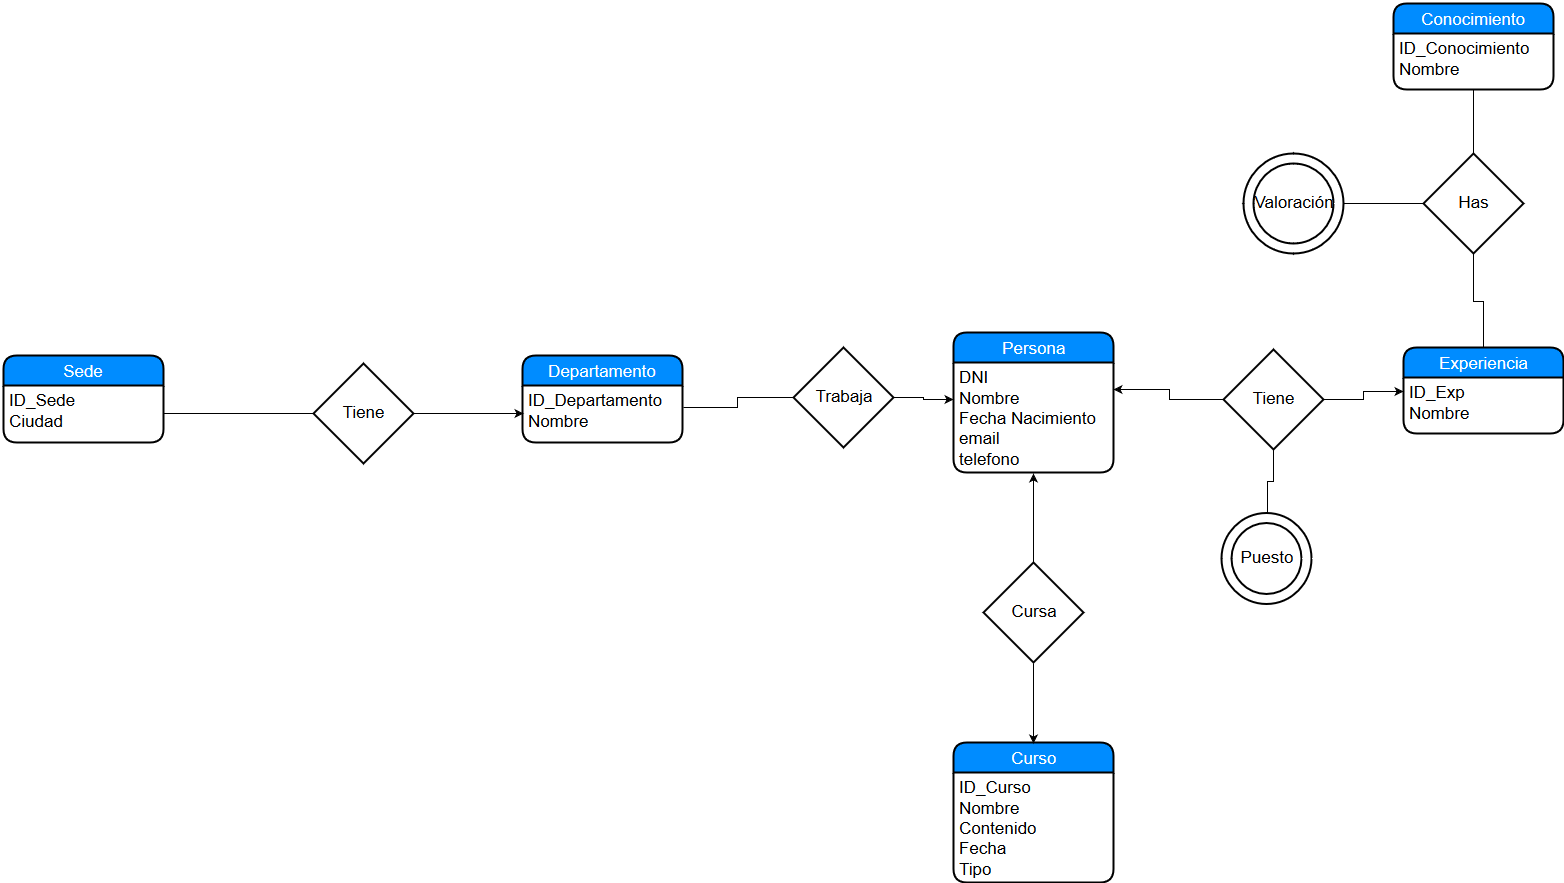

The diagram above was exported from draw.io. Its source (the exported page's mxGraphModel, read from the mxfile embedded in the PNG):
<mxGraphModel dx="2586" dy="920" grid="1" gridSize="10" guides="1" tooltips="1" connect="1" arrows="1" fold="1" page="1" pageScale="1" pageWidth="826" pageHeight="1169" background="#ffffff" math="0" shadow="0">
  <root>
    <mxCell id="0" />
    <mxCell id="1" parent="0" />
    <mxCell id="24" value="Departamento" style="swimlane;html=1;childLayout=stackLayout;horizontal=1;startSize=30;horizontalStack=0;fillColor=#008cff;fontColor=#FFFFFF;rounded=1;fontSize=17;fontStyle=0;strokeWidth=2;resizeParent=0;resizeLast=1;shadow=0;dashed=0;align=center;" vertex="1" parent="1">
      <mxGeometry x="-261" y="502" width="160" height="87" as="geometry" />
    </mxCell>
    <mxCell id="25" value="ID_Departamento&lt;br&gt;Nombre&lt;br&gt;" style="whiteSpace=wrap;html=1;align=left;strokeColor=none;fillColor=none;spacingLeft=4;fontSize=17;verticalAlign=top;resizable=0;rotatable=0;part=1;" vertex="1" parent="24">
      <mxGeometry y="30" width="160" height="57" as="geometry" />
    </mxCell>
    <mxCell id="26" value="Persona" style="swimlane;html=1;childLayout=stackLayout;horizontal=1;startSize=30;horizontalStack=0;fillColor=#008cff;fontColor=#FFFFFF;rounded=1;fontSize=17;fontStyle=0;strokeWidth=2;resizeParent=0;resizeLast=1;shadow=0;dashed=0;align=center;" vertex="1" parent="1">
      <mxGeometry x="170" y="479" width="160" height="140" as="geometry" />
    </mxCell>
    <mxCell id="27" value="DNI&lt;br&gt;Nombre&lt;br&gt;Fecha Nacimiento&lt;br&gt;email&lt;br&gt;telefono&lt;br&gt;&lt;br&gt;" style="whiteSpace=wrap;html=1;align=left;strokeColor=none;fillColor=none;spacingLeft=4;fontSize=17;verticalAlign=top;resizable=0;rotatable=0;part=1;" vertex="1" parent="26">
      <mxGeometry y="30" width="160" height="110" as="geometry" />
    </mxCell>
    <mxCell id="31" style="edgeStyle=orthogonalEdgeStyle;rounded=0;html=1;exitX=0;exitY=0.5;entryX=1;entryY=0.5;endArrow=none;endFill=0;jettySize=auto;orthogonalLoop=1;startArrow=none;startFill=0;" edge="1" parent="1" source="30" target="23">
      <mxGeometry relative="1" as="geometry" />
    </mxCell>
    <mxCell id="32" style="edgeStyle=orthogonalEdgeStyle;rounded=0;html=1;exitX=1;exitY=0.5;entryX=0;entryY=0.5;endArrow=classic;endFill=1;jettySize=auto;orthogonalLoop=1;" edge="1" parent="1" source="30" target="25">
      <mxGeometry relative="1" as="geometry" />
    </mxCell>
    <mxCell id="30" value="Tiene" style="shape=rhombus;strokeWidth=2;fontSize=17;perimeter=rhombusPerimeter;whiteSpace=wrap;html=1;align=center;" vertex="1" parent="1">
      <mxGeometry x="-470" y="510" width="100" height="100" as="geometry" />
    </mxCell>
    <mxCell id="36" style="edgeStyle=orthogonalEdgeStyle;rounded=0;html=1;exitX=1;exitY=0.5;entryX=0;entryY=0.34;entryPerimeter=0;startArrow=none;startFill=0;endArrow=classic;endFill=1;jettySize=auto;orthogonalLoop=1;" edge="1" parent="1" source="33" target="27">
      <mxGeometry relative="1" as="geometry" />
    </mxCell>
    <mxCell id="37" style="edgeStyle=orthogonalEdgeStyle;rounded=0;html=1;exitX=0;exitY=0.5;entryX=1.005;entryY=0.395;entryPerimeter=0;startArrow=none;startFill=0;endArrow=none;endFill=0;jettySize=auto;orthogonalLoop=1;" edge="1" parent="1" source="33" target="25">
      <mxGeometry relative="1" as="geometry" />
    </mxCell>
    <mxCell id="33" value="Trabaja" style="shape=rhombus;strokeWidth=2;fontSize=17;perimeter=rhombusPerimeter;whiteSpace=wrap;html=1;align=center;" vertex="1" parent="1">
      <mxGeometry x="10" y="494" width="100" height="100" as="geometry" />
    </mxCell>
    <mxCell id="22" value="Sede" style="swimlane;html=1;childLayout=stackLayout;horizontal=1;startSize=30;horizontalStack=0;fillColor=#008cff;fontColor=#FFFFFF;rounded=1;fontSize=17;fontStyle=0;strokeWidth=2;resizeParent=0;resizeLast=1;shadow=0;dashed=0;align=center;" vertex="1" parent="1">
      <mxGeometry x="-780" y="502" width="160" height="87" as="geometry" />
    </mxCell>
    <mxCell id="23" value="ID_Sede&lt;br&gt;Ciudad&lt;br&gt;" style="whiteSpace=wrap;html=1;align=left;strokeColor=none;fillColor=none;spacingLeft=4;fontSize=17;verticalAlign=top;resizable=0;rotatable=0;part=1;" vertex="1" parent="22">
      <mxGeometry y="30" width="160" height="57" as="geometry" />
    </mxCell>
    <mxCell id="39" value="Curso" style="swimlane;html=1;childLayout=stackLayout;horizontal=1;startSize=30;horizontalStack=0;fillColor=#008cff;fontColor=#FFFFFF;rounded=1;fontSize=17;fontStyle=0;strokeWidth=2;resizeParent=0;resizeLast=1;shadow=0;dashed=0;align=center;" vertex="1" parent="1">
      <mxGeometry x="170" y="889" width="160" height="140" as="geometry" />
    </mxCell>
    <mxCell id="40" value="ID_Curso&lt;br&gt;Nombre&lt;br&gt;Contenido&lt;br&gt;Fecha&lt;br&gt;Tipo&lt;br&gt;" style="whiteSpace=wrap;html=1;align=left;strokeColor=none;fillColor=none;spacingLeft=4;fontSize=17;verticalAlign=top;resizable=0;rotatable=0;part=1;" vertex="1" parent="39">
      <mxGeometry y="30" width="160" height="110" as="geometry" />
    </mxCell>
    <mxCell id="44" style="edgeStyle=orthogonalEdgeStyle;rounded=0;html=1;exitX=0.5;exitY=0;entryX=0.5;entryY=1;startArrow=none;startFill=0;endArrow=classic;endFill=1;jettySize=auto;orthogonalLoop=1;" edge="1" parent="1" source="43" target="27">
      <mxGeometry relative="1" as="geometry" />
    </mxCell>
    <mxCell id="45" style="edgeStyle=orthogonalEdgeStyle;rounded=0;html=1;exitX=0.5;exitY=1;entryX=0.5;entryY=0;startArrow=none;startFill=0;endArrow=classic;endFill=1;jettySize=auto;orthogonalLoop=1;" edge="1" parent="1" source="43" target="39">
      <mxGeometry relative="1" as="geometry" />
    </mxCell>
    <mxCell id="43" value="Cursa" style="shape=rhombus;strokeWidth=2;fontSize=17;perimeter=rhombusPerimeter;whiteSpace=wrap;html=1;align=center;" vertex="1" parent="1">
      <mxGeometry x="200" y="709" width="100" height="100" as="geometry" />
    </mxCell>
    <mxCell id="55" value="" style="edgeStyle=orthogonalEdgeStyle;rounded=0;html=1;startArrow=none;startFill=0;endArrow=none;endFill=0;jettySize=auto;orthogonalLoop=1;" edge="1" parent="1" source="56" target="53">
      <mxGeometry relative="1" as="geometry" />
    </mxCell>
    <mxCell id="46" value="Experiencia" style="swimlane;html=1;childLayout=stackLayout;horizontal=1;startSize=30;horizontalStack=0;fillColor=#008cff;fontColor=#FFFFFF;rounded=1;fontSize=17;fontStyle=0;strokeWidth=2;resizeParent=0;resizeLast=1;shadow=0;dashed=0;align=center;" vertex="1" parent="1">
      <mxGeometry x="620" y="494" width="160" height="86" as="geometry" />
    </mxCell>
    <mxCell id="47" value="ID_Exp&lt;br&gt;Nombre&lt;br&gt;&lt;br&gt;" style="whiteSpace=wrap;html=1;align=left;strokeColor=none;fillColor=none;spacingLeft=4;fontSize=17;verticalAlign=top;resizable=0;rotatable=0;part=1;" vertex="1" parent="46">
      <mxGeometry y="30" width="160" height="56" as="geometry" />
    </mxCell>
    <mxCell id="53" value="Conocimiento" style="swimlane;html=1;childLayout=stackLayout;horizontal=1;startSize=30;horizontalStack=0;fillColor=#008cff;fontColor=#FFFFFF;rounded=1;fontSize=17;fontStyle=0;strokeWidth=2;resizeParent=0;resizeLast=1;shadow=0;dashed=0;align=center;" vertex="1" parent="1">
      <mxGeometry x="610" y="150" width="160" height="86" as="geometry" />
    </mxCell>
    <mxCell id="54" value="ID_Conocimiento&lt;br&gt;Nombre&lt;br&gt;" style="whiteSpace=wrap;html=1;align=left;strokeColor=none;fillColor=none;spacingLeft=4;fontSize=17;verticalAlign=top;resizable=0;rotatable=0;part=1;" vertex="1" parent="53">
      <mxGeometry y="30" width="160" height="56" as="geometry" />
    </mxCell>
    <mxCell id="49" style="edgeStyle=orthogonalEdgeStyle;rounded=0;html=1;exitX=1;exitY=0.5;entryX=0;entryY=0.25;startArrow=none;startFill=0;endArrow=classic;endFill=1;jettySize=auto;orthogonalLoop=1;" edge="1" parent="1" source="48" target="47">
      <mxGeometry relative="1" as="geometry" />
    </mxCell>
    <mxCell id="50" style="edgeStyle=orthogonalEdgeStyle;rounded=0;html=1;exitX=0;exitY=0.5;entryX=1;entryY=0.25;startArrow=none;startFill=0;endArrow=classic;endFill=1;jettySize=auto;orthogonalLoop=1;" edge="1" parent="1" source="48" target="27">
      <mxGeometry relative="1" as="geometry" />
    </mxCell>
    <mxCell id="52" style="edgeStyle=orthogonalEdgeStyle;rounded=0;html=1;exitX=0.5;exitY=1;entryX=0.5;entryY=0;startArrow=none;startFill=0;endArrow=none;endFill=0;jettySize=auto;orthogonalLoop=1;" edge="1" parent="1" source="48" target="51">
      <mxGeometry relative="1" as="geometry" />
    </mxCell>
    <mxCell id="48" value="Tiene" style="shape=rhombus;strokeWidth=2;fontSize=17;perimeter=rhombusPerimeter;whiteSpace=wrap;html=1;align=center;" vertex="1" parent="1">
      <mxGeometry x="440" y="496" width="100" height="100" as="geometry" />
    </mxCell>
    <mxCell id="51" value="Puesto" style="ellipse;shape=doubleEllipse;margin=10;strokeWidth=2;fontSize=17;whiteSpace=wrap;html=1;align=center;" vertex="1" parent="1">
      <mxGeometry x="438" y="659" width="90" height="91" as="geometry" />
    </mxCell>
    <mxCell id="59" value="" style="edgeStyle=orthogonalEdgeStyle;rounded=0;html=1;startArrow=none;startFill=0;endArrow=none;endFill=0;jettySize=auto;orthogonalLoop=1;" edge="1" parent="1" source="56" target="58">
      <mxGeometry relative="1" as="geometry" />
    </mxCell>
    <mxCell id="56" value="Has" style="shape=rhombus;strokeWidth=2;fontSize=17;perimeter=rhombusPerimeter;whiteSpace=wrap;html=1;align=center;" vertex="1" parent="1">
      <mxGeometry x="640" y="300" width="100" height="100" as="geometry" />
    </mxCell>
    <mxCell id="58" value="Has" style="shape=rhombus;strokeWidth=2;fontSize=17;perimeter=rhombusPerimeter;whiteSpace=wrap;html=1;align=center;" vertex="1" parent="1">
      <mxGeometry x="460" y="300" width="100" height="100" as="geometry" />
    </mxCell>
    <mxCell id="57" value="" style="edgeStyle=orthogonalEdgeStyle;rounded=0;html=1;startArrow=none;startFill=0;endArrow=none;endFill=0;jettySize=auto;orthogonalLoop=1;" edge="1" parent="1" source="46" target="56">
      <mxGeometry relative="1" as="geometry">
        <mxPoint x="700" y="494" as="sourcePoint" />
        <mxPoint x="690" y="236" as="targetPoint" />
      </mxGeometry>
    </mxCell>
    <mxCell id="60" value="Valoración" style="ellipse;shape=doubleEllipse;margin=10;strokeWidth=2;fontSize=17;whiteSpace=wrap;html=1;align=center;" vertex="1" parent="1">
      <mxGeometry x="460" y="300" width="100" height="100" as="geometry" />
    </mxCell>
  </root>
</mxGraphModel>